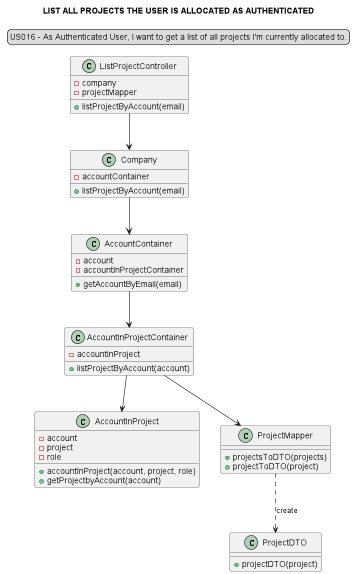

The diagram above was rendered by PlantUML. Its source (embedded in the PNG):
@startuml
'https://plantuml.com/sequence-diagram

legend top
US016 - As Authenticated User, I want to get a list of all projects I'm currently allocated to.
end legend
skinparam sequenceMessageAlign center
title LIST ALL PROJECTS THE USER IS ALLOCATED AS AUTHENTICATED

class "ListProjectController" {
- company
- projectMapper
+ listProjectByAccount(email)
}
class "Company" {
- accountContainer
+ listProjectByAccount(email)
}
class "AccountContainer"{
- account
- accountInProjectContainer
+ getAccountByEmail(email)

}
class "AccountInProjectContainer"{
- accountInProject
+ listProjectByAccount(account)
}

class "AccountInProject"{
- account
- project
-role
+ accountInProject(account, project, role)
+ getProjectbyAccount(account)
}

class "ProjectMapper"{
+projectsToDTO(projects)
+projectToDTO(project)
}

class "ProjectDTO"{
+projectDTO(project)
}

"ListProjectController"-->"Company"
"Company"-->"AccountContainer"
"AccountContainer"--> "AccountInProjectContainer"
"AccountInProjectContainer"--> "AccountInProject"
"AccountInProjectContainer"--> "ProjectMapper"
"ProjectMapper"..> "ProjectDTO" : create


@enduml